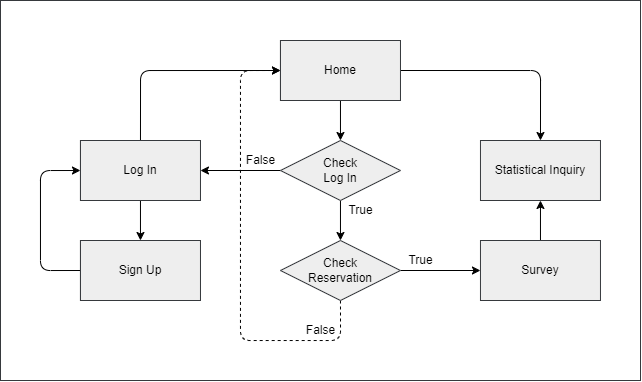

The diagram above was exported from draw.io. Its source (the exported page's mxGraphModel, read from the mxfile embedded in the PNG):
<mxGraphModel dx="1621" dy="539" grid="1" gridSize="10" guides="1" tooltips="1" connect="1" arrows="1" fold="1" page="1" pageScale="1" pageWidth="827" pageHeight="1169" math="0" shadow="0">
  <root>
    <mxCell id="0" />
    <mxCell id="1" parent="0" />
    <mxCell id="31" value="" style="whiteSpace=wrap;html=1;fillColor=#FFFFFF;strokeColor=#36393d;" vertex="1" parent="1">
      <mxGeometry x="-40" y="120" width="640" height="380" as="geometry" />
    </mxCell>
    <mxCell id="20" style="edgeStyle=orthogonalEdgeStyle;html=1;exitX=0.5;exitY=0;exitDx=0;exitDy=0;entryX=0;entryY=0.5;entryDx=0;entryDy=0;strokeColor=#000000;" edge="1" parent="1" source="3" target="6">
      <mxGeometry relative="1" as="geometry" />
    </mxCell>
    <mxCell id="27" style="edgeStyle=orthogonalEdgeStyle;html=1;exitX=0.5;exitY=1;exitDx=0;exitDy=0;entryX=0.5;entryY=0;entryDx=0;entryDy=0;strokeColor=#000000;" edge="1" parent="1" source="3" target="14">
      <mxGeometry relative="1" as="geometry" />
    </mxCell>
    <mxCell id="3" value="Log In" style="whiteSpace=wrap;html=1;strokeColor=#000000;" vertex="1" parent="1">
      <mxGeometry x="39.97" y="260" width="120" height="60" as="geometry" />
    </mxCell>
    <mxCell id="29" style="edgeStyle=orthogonalEdgeStyle;html=1;exitX=0.5;exitY=0;exitDx=0;exitDy=0;entryX=0.5;entryY=1;entryDx=0;entryDy=0;strokeColor=#000000;" edge="1" parent="1" source="4" target="21">
      <mxGeometry relative="1" as="geometry" />
    </mxCell>
    <mxCell id="4" value="Survey" style="whiteSpace=wrap;html=1;strokeColor=#36393d;fillColor=#eeeeee;fontColor=#000000;" vertex="1" parent="1">
      <mxGeometry x="439.97" y="360" width="120" height="60" as="geometry" />
    </mxCell>
    <mxCell id="22" style="edgeStyle=orthogonalEdgeStyle;html=1;exitX=0.5;exitY=1;exitDx=0;exitDy=0;entryX=0.5;entryY=0;entryDx=0;entryDy=0;strokeColor=#000000;" edge="1" parent="1" source="6" target="10">
      <mxGeometry relative="1" as="geometry" />
    </mxCell>
    <mxCell id="23" style="edgeStyle=orthogonalEdgeStyle;html=1;exitX=1;exitY=0.5;exitDx=0;exitDy=0;entryX=0.5;entryY=0;entryDx=0;entryDy=0;strokeColor=#000000;" edge="1" parent="1" source="6" target="21">
      <mxGeometry relative="1" as="geometry" />
    </mxCell>
    <mxCell id="6" value="Home" style="whiteSpace=wrap;html=1;strokeColor=#000000;" vertex="1" parent="1">
      <mxGeometry x="239.97" y="160" width="120" height="60" as="geometry" />
    </mxCell>
    <mxCell id="16" style="edgeStyle=none;html=1;exitX=0.5;exitY=1;exitDx=0;exitDy=0;entryX=0.5;entryY=0;entryDx=0;entryDy=0;strokeColor=#000000;" edge="1" parent="1" source="10" target="15">
      <mxGeometry relative="1" as="geometry" />
    </mxCell>
    <mxCell id="18" style="edgeStyle=none;html=1;exitX=0;exitY=0.5;exitDx=0;exitDy=0;entryX=1;entryY=0.5;entryDx=0;entryDy=0;strokeColor=#000000;" edge="1" parent="1" source="10" target="3">
      <mxGeometry relative="1" as="geometry" />
    </mxCell>
    <mxCell id="10" value="Check&lt;br&gt;Log In" style="rhombus;whiteSpace=wrap;html=1;strokeColor=#36393d;fillColor=#eeeeee;fontColor=#000000;" vertex="1" parent="1">
      <mxGeometry x="239.97" y="260" width="120" height="60" as="geometry" />
    </mxCell>
    <mxCell id="26" style="edgeStyle=orthogonalEdgeStyle;html=1;exitX=0;exitY=0.5;exitDx=0;exitDy=0;entryX=0;entryY=0.5;entryDx=0;entryDy=0;strokeColor=#000000;" edge="1" parent="1" source="14" target="3">
      <mxGeometry relative="1" as="geometry">
        <Array as="points">
          <mxPoint x="-0.030000000000001137" y="390" />
          <mxPoint x="-0.030000000000001137" y="290" />
        </Array>
      </mxGeometry>
    </mxCell>
    <mxCell id="14" value="Sign Up" style="whiteSpace=wrap;html=1;strokeColor=#000000;" vertex="1" parent="1">
      <mxGeometry x="39.97" y="360" width="120" height="60" as="geometry" />
    </mxCell>
    <mxCell id="28" style="edgeStyle=orthogonalEdgeStyle;html=1;exitX=1;exitY=0.5;exitDx=0;exitDy=0;entryX=0;entryY=0.5;entryDx=0;entryDy=0;strokeColor=#000000;" edge="1" parent="1" source="15" target="4">
      <mxGeometry relative="1" as="geometry" />
    </mxCell>
    <mxCell id="30" style="edgeStyle=orthogonalEdgeStyle;html=1;exitX=0.5;exitY=1;exitDx=0;exitDy=0;entryX=0;entryY=0.5;entryDx=0;entryDy=0;strokeColor=#000000;dashed=1;" edge="1" parent="1" source="15" target="6">
      <mxGeometry relative="1" as="geometry">
        <Array as="points">
          <mxPoint x="299.97" y="460" />
          <mxPoint x="199.97" y="460" />
          <mxPoint x="199.97" y="190" />
        </Array>
      </mxGeometry>
    </mxCell>
    <mxCell id="15" value="Check&lt;br&gt;Reservation" style="rhombus;whiteSpace=wrap;html=1;strokeColor=#36393d;fillColor=#eeeeee;fontColor=#000000;" vertex="1" parent="1">
      <mxGeometry x="239.97" y="360" width="120" height="60" as="geometry" />
    </mxCell>
    <mxCell id="21" value="Statistical Inquiry" style="whiteSpace=wrap;html=1;strokeColor=#36393d;fillColor=#eeeeee;fontColor=#000000;" vertex="1" parent="1">
      <mxGeometry x="439.97" y="260" width="120" height="60" as="geometry" />
    </mxCell>
    <mxCell id="34" value="Home" style="whiteSpace=wrap;html=1;strokeColor=#36393d;fillColor=#eeeeee;fontColor=#000000;" vertex="1" parent="1">
      <mxGeometry x="239.97" y="160" width="120" height="60" as="geometry" />
    </mxCell>
    <mxCell id="35" value="Log In" style="whiteSpace=wrap;html=1;strokeColor=#36393d;fillColor=#eeeeee;fontColor=#000000;" vertex="1" parent="1">
      <mxGeometry x="39.97" y="260" width="120" height="60" as="geometry" />
    </mxCell>
    <mxCell id="36" value="Sign Up" style="whiteSpace=wrap;html=1;strokeColor=#36393d;fillColor=#eeeeee;fontColor=#000000;" vertex="1" parent="1">
      <mxGeometry x="39.97" y="360" width="120" height="60" as="geometry" />
    </mxCell>
    <mxCell id="37" value="False" style="text;html=1;align=center;verticalAlign=middle;resizable=0;points=[];autosize=1;strokeColor=none;fillColor=none;fontColor=#000000;" vertex="1" parent="1">
      <mxGeometry x="199.97000000000003" y="270" width="40" height="20" as="geometry" />
    </mxCell>
    <mxCell id="38" value="False" style="text;html=1;align=center;verticalAlign=middle;resizable=0;points=[];autosize=1;strokeColor=none;fillColor=none;fontColor=#000000;" vertex="1" parent="1">
      <mxGeometry x="260" y="440" width="40" height="20" as="geometry" />
    </mxCell>
    <mxCell id="40" value="True" style="text;html=1;align=center;verticalAlign=middle;resizable=0;points=[];autosize=1;strokeColor=none;fillColor=none;fontColor=#000000;" vertex="1" parent="1">
      <mxGeometry x="359.97" y="370" width="40" height="20" as="geometry" />
    </mxCell>
    <mxCell id="41" value="True" style="text;html=1;align=center;verticalAlign=middle;resizable=0;points=[];autosize=1;strokeColor=none;fillColor=none;fontColor=#000000;" vertex="1" parent="1">
      <mxGeometry x="300" y="320" width="40" height="20" as="geometry" />
    </mxCell>
  </root>
</mxGraphModel>